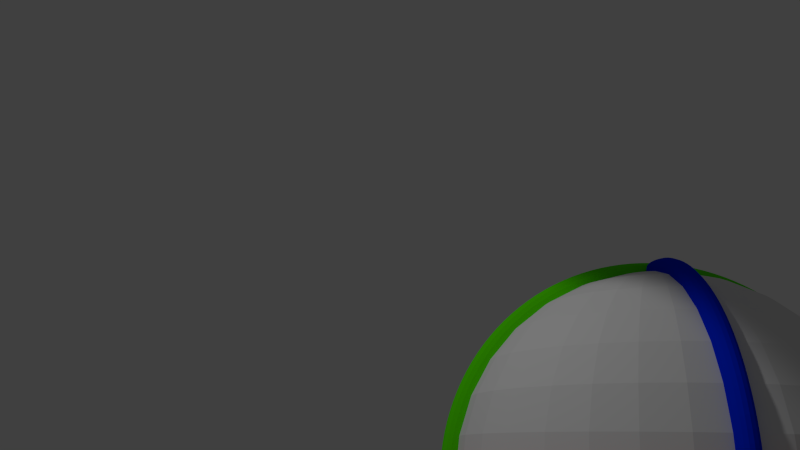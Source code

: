 # Source: Esfera_Movimiento.blend  (saved by Blender 2.69.0; exported with 4.5.12 LTS)
import bpy
from mathutils import Matrix  # noqa: F401  (used for matrix-valued properties, if any)

bpy.ops.wm.read_factory_settings(use_empty=True)
scene = bpy.context.scene
scene.name = 'Scene'

# ---- collections
col_collection_1 = bpy.data.collections.new('Collection 1'); scene.collection.children.link(col_collection_1)

# ---- materials (node trees are filled in below, after node groups)
mat_verde = bpy.data.materials.new('Verde')
mat_verde.alpha_threshold = 0.0
mat_verde.use_transparent_shadow = False
mat_verde.diffuse_color = (0.08952, 0.8, 0.0, 1.0)
mat_verde.roughness = 0.5
mat_verde.line_color = (0.0, 0.0, 0.0, 1.0)
mat_rojo = bpy.data.materials.new('Rojo')
mat_rojo.alpha_threshold = 0.0
mat_rojo.use_transparent_shadow = False
mat_rojo.diffuse_color = (0.8, 0.007207, 0.0, 1.0)
mat_rojo.roughness = 0.5
mat_rojo.line_color = (0.0, 0.0, 0.0, 1.0)
mat_azul = bpy.data.materials.new('Azul')
mat_azul.alpha_threshold = 0.0
mat_azul.use_transparent_shadow = False
mat_azul.diffuse_color = (0.0, 0.02269, 0.8, 1.0)
mat_azul.roughness = 0.5
mat_azul.line_color = (0.0, 0.0, 0.0, 1.0)
mat_cristal = bpy.data.materials.new('Cristal')
mat_cristal.alpha_threshold = 0.0
mat_cristal.use_transparent_shadow = False
mat_cristal.roughness = 0.5
mat_cristal.line_color = (0.0, 0.0, 0.0, 0.4247)

# ---- material node trees

# ---- world
world_world = bpy.data.worlds.new('World'); scene.world = world_world
world_world.color = (0.05088, 0.05088, 0.05088)
world_world.use_sun_shadow = False
world_world.sun_shadow_jitter_overblur = 0.0
world_world.cycles.sampling_method = 'MANUAL'
world_world.cycles.sample_map_resolution = 256

# ---- cameras
cam_camera_001 = bpy.data.cameras.new('Camera.001')
cam_camera_001.clip_end = 100.0
cam_camera_001.lens = 35.0
cam_camera_001.sensor_width = 32.0
cam_camera_001.sensor_height = 18.0
cam_camera_001.dof.focus_distance = 0.0
cam_camera_001.dof.aperture_fstop = 128.0

# ---- lights
light_spot = bpy.data.lights.new('Spot', 'SPOT')
light_spot.transmission_factor = 0.0
light_spot.energy = 100.0
light_spot.shadow_buffer_clip_start = 0.5
light_spot.shadow_soft_size = 0.1
light_spot.shadow_maximum_resolution = 0.006
light_spot.use_absolute_resolution = True
light_spot.cycles.use_multiple_importance_sampling = False

# ---- meshes
me_circle_009 = bpy.data.meshes.new('Circle.009')
me_circle_009.from_pydata([(1.392e-07, 1.0, -0.04615), (-0.1951, 0.9808, -0.04615), (-0.3827, 0.9239, -0.04615), (-0.5556, 0.8315, -0.04615), (-0.7071, 0.7071, -0.04615), (-0.8315, 0.5556, -0.04615), (-0.9239, 0.3827, -0.04615), (-0.9808, 0.1951, -0.04615), (-1.0, -2.169e-07, -0.04615), (-0.9808, -0.1951, -0.04615), (-0.9239, -0.3827, -0.04615), (-0.8315, -0.5556, -0.04615), (-0.7071, -0.7071, -0.04615), (-0.5556, -0.8315, -0.04615), (-0.3827, -0.9239, -0.04615), (-0.1951, -0.9808, -0.04615), (4.651e-07, -1.0, -0.04615), (0.1951, -0.9808, -0.04615), (0.3827, -0.9239, -0.04615), (0.5556, -0.8315, -0.04615), (0.7071, -0.7071, -0.04615), (0.8315, -0.5556, -0.04615), (0.9239, -0.3827, -0.04615), (0.9808, -0.1951, -0.04615), (1.0, 6.732e-07, -0.04615), (0.9808, 0.1951, -0.04615), (0.9239, 0.3827, -0.04615), (0.8315, 0.5556, -0.04615), (0.7071, 0.7071, -0.04615), (0.5556, 0.8315, -0.04615), (0.3827, 0.9239, -0.04615), (0.1951, 0.9808, -0.04615), (1.226e-07, 0.8601, -0.04615), (-0.1678, 0.8435, -0.04615), (-0.3291, 0.7946, -0.04615), (-0.4778, 0.7151, -0.04615), (-0.6082, 0.6082, -0.04615), (-0.7151, 0.4778, -0.04615), (-0.7946, 0.3291, -0.04615), (-0.8435, 0.1678, -0.04615), (-0.8601, -1.876e-07, -0.04615), (-0.8435, -0.1678, -0.04615), (-0.7946, -0.3291, -0.04615), (-0.7151, -0.4778, -0.04615), (-0.6082, -0.6082, -0.04615), (-0.4778, -0.7151, -0.04615), (-0.3291, -0.7946, -0.04615), (-0.1678, -0.8435, -0.04615), (4.029e-07, -0.8601, -0.04615), (0.1678, -0.8435, -0.04615), (0.3291, -0.7946, -0.04615), (0.4778, -0.7151, -0.04615), (0.6082, -0.6082, -0.04615), (0.7151, -0.4778, -0.04615), (0.7946, -0.3291, -0.04615), (0.8435, -0.1678, -0.04615), (0.8601, 5.779e-07, -0.04615), (0.8435, 0.1678, -0.04615), (0.7946, 0.3291, -0.04615), (0.7151, 0.4778, -0.04615), (0.6082, 0.6082, -0.04615), (0.4778, 0.7151, -0.04615), (0.3291, 0.7946, -0.04615), (0.1678, 0.8435, -0.04615), (1.392e-07, 1.0, 0.04615), (-0.1951, 0.9808, 0.04615), (-0.3827, 0.9239, 0.04615), (-0.5556, 0.8315, 0.04615), (-0.7071, 0.7071, 0.04615), (-0.8315, 0.5556, 0.04615), (-0.9239, 0.3827, 0.04615), (-0.9808, 0.1951, 0.04615), (-1.0, -2.169e-07, 0.04615), (-0.9808, -0.1951, 0.04615), (-0.9239, -0.3827, 0.04615), (-0.8315, -0.5556, 0.04615), (-0.7071, -0.7071, 0.04615), (-0.5556, -0.8315, 0.04615), (-0.3827, -0.9239, 0.04615), (-0.1951, -0.9808, 0.04615), (4.651e-07, -1.0, 0.04615), (0.1951, -0.9808, 0.04615), (0.3827, -0.9239, 0.04615), (0.5556, -0.8315, 0.04615), (0.7071, -0.7071, 0.04615), (0.8315, -0.5556, 0.04615), (0.9239, -0.3827, 0.04615), (0.9808, -0.1951, 0.04615), (1.0, 6.732e-07, 0.04615), (0.9808, 0.1951, 0.04615), (0.9239, 0.3827, 0.04615), (0.8315, 0.5556, 0.04615), (0.7071, 0.7071, 0.04615), (0.5556, 0.8315, 0.04615), (0.3827, 0.9239, 0.04615), (0.1951, 0.9808, 0.04615), (1.226e-07, 0.8601, 0.04615), (-0.1678, 0.8435, 0.04615), (-0.3291, 0.7946, 0.04615), (-0.4778, 0.7151, 0.04615), (-0.6082, 0.6082, 0.04615), (-0.7151, 0.4778, 0.04615), (-0.7946, 0.3291, 0.04615), (-0.8435, 0.1678, 0.04615), (-0.8601, -1.876e-07, 0.04615), (-0.8435, -0.1678, 0.04615), (-0.7946, -0.3291, 0.04615), (-0.7151, -0.4778, 0.04615), (-0.6082, -0.6082, 0.04615), (-0.4778, -0.7151, 0.04615), (-0.3291, -0.7946, 0.04615), (-0.1678, -0.8435, 0.04615), (4.029e-07, -0.8601, 0.04615), (0.1678, -0.8435, 0.04615), (0.3291, -0.7946, 0.04615), (0.4778, -0.7151, 0.04615), (0.6082, -0.6082, 0.04615), (0.7151, -0.4778, 0.04615), (0.7946, -0.3291, 0.04615), (0.8435, -0.1678, 0.04615), (0.8601, 5.779e-07, 0.04615), (0.8435, 0.1678, 0.04615), (0.7946, 0.3291, 0.04615), (0.7151, 0.4778, 0.04615), (0.6082, 0.6082, 0.04615), (0.4778, 0.7151, 0.04615), (0.3291, 0.7946, 0.04615), (0.1678, 0.8435, 0.04615)], [], [(28, 60, 59, 27), (17, 49, 48, 16), (6, 38, 37, 5), (26, 58, 57, 25), (4, 36, 35, 3), (15, 47, 46, 14), (24, 56, 55, 23), (2, 34, 33, 1), (13, 45, 44, 12), (22, 54, 53, 21), (11, 43, 42, 10), (31, 63, 62, 30), (20, 52, 51, 19), (9, 41, 40, 8), (29, 61, 60, 28), (18, 50, 49, 17), (7, 39, 38, 6), (27, 59, 58, 26), (5, 37, 36, 4), (16, 48, 47, 15), (25, 57, 56, 24), (3, 35, 34, 2), (14, 46, 45, 13), (23, 55, 54, 22), (1, 33, 32, 0), (12, 44, 43, 11), (0, 32, 63, 31), (21, 53, 52, 20), (10, 42, 41, 9), (30, 62, 61, 29), (19, 51, 50, 18), (8, 40, 39, 7), (92, 91, 123, 124), (81, 80, 112, 113), (70, 69, 101, 102), (90, 89, 121, 122), (68, 67, 99, 100), (79, 78, 110, 111), (88, 87, 119, 120), (66, 65, 97, 98), (77, 76, 108, 109), (86, 85, 117, 118), (75, 74, 106, 107), (95, 94, 126, 127), (84, 83, 115, 116), (73, 72, 104, 105), (93, 92, 124, 125), (82, 81, 113, 114), (71, 70, 102, 103), (91, 90, 122, 123), (69, 68, 100, 101), (80, 79, 111, 112), (89, 88, 120, 121), (67, 66, 98, 99), (78, 77, 109, 110), (87, 86, 118, 119), (65, 64, 96, 97), (76, 75, 107, 108), (64, 95, 127, 96), (85, 84, 116, 117), (74, 73, 105, 106), (94, 93, 125, 126), (83, 82, 114, 115), (72, 71, 103, 104), (14, 13, 77, 78), (50, 51, 115, 114), (29, 28, 92, 93), (7, 6, 70, 71), (43, 44, 108, 107), (58, 59, 123, 122), (22, 21, 85, 86), (36, 37, 101, 100), (15, 14, 78, 79), (51, 52, 116, 115), (30, 29, 93, 94), (44, 45, 109, 108), (8, 7, 71, 72), (59, 60, 124, 123), (23, 22, 86, 87), (37, 38, 102, 101), (1, 0, 64, 65), (52, 53, 117, 116), (16, 15, 79, 80), (31, 30, 94, 95), (9, 8, 72, 73), (45, 46, 110, 109), (60, 61, 125, 124), (24, 23, 87, 88), (2, 1, 65, 66), (38, 39, 103, 102), (53, 54, 118, 117), (17, 16, 80, 81), (0, 31, 95, 64), (10, 9, 73, 74), (46, 47, 111, 110), (61, 62, 126, 125), (25, 24, 88, 89), (3, 2, 66, 67), (39, 40, 104, 103), (54, 55, 119, 118), (18, 17, 81, 82), (32, 33, 97, 96), (11, 10, 74, 75), (47, 48, 112, 111), (62, 63, 127, 126), (26, 25, 89, 90), (4, 3, 67, 68), (40, 41, 105, 104), (55, 56, 120, 119), (19, 18, 82, 83), (33, 34, 98, 97), (12, 11, 75, 76), (48, 49, 113, 112), (63, 32, 96, 127), (27, 26, 90, 91), (5, 4, 68, 69), (41, 42, 106, 105), (56, 57, 121, 120), (20, 19, 83, 84), (34, 35, 99, 98), (13, 12, 76, 77), (49, 50, 114, 113), (28, 27, 91, 92), (6, 5, 69, 70), (42, 43, 107, 106), (57, 58, 122, 121), (21, 20, 84, 85), (35, 36, 100, 99)])
me_circle_009.materials.append(mat_verde)
me_circle_009.use_remesh_preserve_volume = False
me_circle_009.use_remesh_preserve_attributes = False
me_circle_009.use_mirror_vertex_groups = False
me_circle_009.update()
me_circle_008 = bpy.data.meshes.new('Circle.008')
me_circle_008.from_pydata([(1.392e-07, 1.0, -0.04615), (-0.1951, 0.9808, -0.04615), (-0.3827, 0.9239, -0.04615), (-0.5556, 0.8315, -0.04615), (-0.7071, 0.7071, -0.04615), (-0.8315, 0.5556, -0.04615), (-0.9239, 0.3827, -0.04615), (-0.9808, 0.1951, -0.04615), (-1.0, -2.169e-07, -0.04615), (-0.9808, -0.1951, -0.04615), (-0.9239, -0.3827, -0.04615), (-0.8315, -0.5556, -0.04615), (-0.7071, -0.7071, -0.04615), (-0.5556, -0.8315, -0.04615), (-0.3827, -0.9239, -0.04615), (-0.1951, -0.9808, -0.04615), (4.651e-07, -1.0, -0.04615), (0.1951, -0.9808, -0.04615), (0.3827, -0.9239, -0.04615), (0.5556, -0.8315, -0.04615), (0.7071, -0.7071, -0.04615), (0.8315, -0.5556, -0.04615), (0.9239, -0.3827, -0.04615), (0.9808, -0.1951, -0.04615), (1.0, 6.732e-07, -0.04615), (0.9808, 0.1951, -0.04615), (0.9239, 0.3827, -0.04615), (0.8315, 0.5556, -0.04615), (0.7071, 0.7071, -0.04615), (0.5556, 0.8315, -0.04615), (0.3827, 0.9239, -0.04615), (0.1951, 0.9808, -0.04615), (1.226e-07, 0.8601, -0.04615), (-0.1678, 0.8435, -0.04615), (-0.3291, 0.7946, -0.04615), (-0.4778, 0.7151, -0.04615), (-0.6082, 0.6082, -0.04615), (-0.7151, 0.4778, -0.04615), (-0.7946, 0.3291, -0.04615), (-0.8435, 0.1678, -0.04615), (-0.8601, -1.876e-07, -0.04615), (-0.8435, -0.1678, -0.04615), (-0.7946, -0.3291, -0.04615), (-0.7151, -0.4778, -0.04615), (-0.6082, -0.6082, -0.04615), (-0.4778, -0.7151, -0.04615), (-0.3291, -0.7946, -0.04615), (-0.1678, -0.8435, -0.04615), (4.029e-07, -0.8601, -0.04615), (0.1678, -0.8435, -0.04615), (0.3291, -0.7946, -0.04615), (0.4778, -0.7151, -0.04615), (0.6082, -0.6082, -0.04615), (0.7151, -0.4778, -0.04615), (0.7946, -0.3291, -0.04615), (0.8435, -0.1678, -0.04615), (0.8601, 5.779e-07, -0.04615), (0.8435, 0.1678, -0.04615), (0.7946, 0.3291, -0.04615), (0.7151, 0.4778, -0.04615), (0.6082, 0.6082, -0.04615), (0.4778, 0.7151, -0.04615), (0.3291, 0.7946, -0.04615), (0.1678, 0.8435, -0.04615), (1.392e-07, 1.0, 0.04615), (-0.1951, 0.9808, 0.04615), (-0.3827, 0.9239, 0.04615), (-0.5556, 0.8315, 0.04615), (-0.7071, 0.7071, 0.04615), (-0.8315, 0.5556, 0.04615), (-0.9239, 0.3827, 0.04615), (-0.9808, 0.1951, 0.04615), (-1.0, -2.169e-07, 0.04615), (-0.9808, -0.1951, 0.04615), (-0.9239, -0.3827, 0.04615), (-0.8315, -0.5556, 0.04615), (-0.7071, -0.7071, 0.04615), (-0.5556, -0.8315, 0.04615), (-0.3827, -0.9239, 0.04615), (-0.1951, -0.9808, 0.04615), (4.651e-07, -1.0, 0.04615), (0.1951, -0.9808, 0.04615), (0.3827, -0.9239, 0.04615), (0.5556, -0.8315, 0.04615), (0.7071, -0.7071, 0.04615), (0.8315, -0.5556, 0.04615), (0.9239, -0.3827, 0.04615), (0.9808, -0.1951, 0.04615), (1.0, 6.732e-07, 0.04615), (0.9808, 0.1951, 0.04615), (0.9239, 0.3827, 0.04615), (0.8315, 0.5556, 0.04615), (0.7071, 0.7071, 0.04615), (0.5556, 0.8315, 0.04615), (0.3827, 0.9239, 0.04615), (0.1951, 0.9808, 0.04615), (1.226e-07, 0.8601, 0.04615), (-0.1678, 0.8435, 0.04615), (-0.3291, 0.7946, 0.04615), (-0.4778, 0.7151, 0.04615), (-0.6082, 0.6082, 0.04615), (-0.7151, 0.4778, 0.04615), (-0.7946, 0.3291, 0.04615), (-0.8435, 0.1678, 0.04615), (-0.8601, -1.876e-07, 0.04615), (-0.8435, -0.1678, 0.04615), (-0.7946, -0.3291, 0.04615), (-0.7151, -0.4778, 0.04615), (-0.6082, -0.6082, 0.04615), (-0.4778, -0.7151, 0.04615), (-0.3291, -0.7946, 0.04615), (-0.1678, -0.8435, 0.04615), (4.029e-07, -0.8601, 0.04615), (0.1678, -0.8435, 0.04615), (0.3291, -0.7946, 0.04615), (0.4778, -0.7151, 0.04615), (0.6082, -0.6082, 0.04615), (0.7151, -0.4778, 0.04615), (0.7946, -0.3291, 0.04615), (0.8435, -0.1678, 0.04615), (0.8601, 5.779e-07, 0.04615), (0.8435, 0.1678, 0.04615), (0.7946, 0.3291, 0.04615), (0.7151, 0.4778, 0.04615), (0.6082, 0.6082, 0.04615), (0.4778, 0.7151, 0.04615), (0.3291, 0.7946, 0.04615), (0.1678, 0.8435, 0.04615)], [], [(28, 60, 59, 27), (17, 49, 48, 16), (6, 38, 37, 5), (26, 58, 57, 25), (4, 36, 35, 3), (15, 47, 46, 14), (24, 56, 55, 23), (2, 34, 33, 1), (13, 45, 44, 12), (22, 54, 53, 21), (11, 43, 42, 10), (31, 63, 62, 30), (20, 52, 51, 19), (9, 41, 40, 8), (29, 61, 60, 28), (18, 50, 49, 17), (7, 39, 38, 6), (27, 59, 58, 26), (5, 37, 36, 4), (16, 48, 47, 15), (25, 57, 56, 24), (3, 35, 34, 2), (14, 46, 45, 13), (23, 55, 54, 22), (1, 33, 32, 0), (12, 44, 43, 11), (0, 32, 63, 31), (21, 53, 52, 20), (10, 42, 41, 9), (30, 62, 61, 29), (19, 51, 50, 18), (8, 40, 39, 7), (92, 91, 123, 124), (81, 80, 112, 113), (70, 69, 101, 102), (90, 89, 121, 122), (68, 67, 99, 100), (79, 78, 110, 111), (88, 87, 119, 120), (66, 65, 97, 98), (77, 76, 108, 109), (86, 85, 117, 118), (75, 74, 106, 107), (95, 94, 126, 127), (84, 83, 115, 116), (73, 72, 104, 105), (93, 92, 124, 125), (82, 81, 113, 114), (71, 70, 102, 103), (91, 90, 122, 123), (69, 68, 100, 101), (80, 79, 111, 112), (89, 88, 120, 121), (67, 66, 98, 99), (78, 77, 109, 110), (87, 86, 118, 119), (65, 64, 96, 97), (76, 75, 107, 108), (64, 95, 127, 96), (85, 84, 116, 117), (74, 73, 105, 106), (94, 93, 125, 126), (83, 82, 114, 115), (72, 71, 103, 104), (14, 13, 77, 78), (50, 51, 115, 114), (29, 28, 92, 93), (7, 6, 70, 71), (43, 44, 108, 107), (58, 59, 123, 122), (22, 21, 85, 86), (36, 37, 101, 100), (15, 14, 78, 79), (51, 52, 116, 115), (30, 29, 93, 94), (44, 45, 109, 108), (8, 7, 71, 72), (59, 60, 124, 123), (23, 22, 86, 87), (37, 38, 102, 101), (1, 0, 64, 65), (52, 53, 117, 116), (16, 15, 79, 80), (31, 30, 94, 95), (9, 8, 72, 73), (45, 46, 110, 109), (60, 61, 125, 124), (24, 23, 87, 88), (2, 1, 65, 66), (38, 39, 103, 102), (53, 54, 118, 117), (17, 16, 80, 81), (0, 31, 95, 64), (10, 9, 73, 74), (46, 47, 111, 110), (61, 62, 126, 125), (25, 24, 88, 89), (3, 2, 66, 67), (39, 40, 104, 103), (54, 55, 119, 118), (18, 17, 81, 82), (32, 33, 97, 96), (11, 10, 74, 75), (47, 48, 112, 111), (62, 63, 127, 126), (26, 25, 89, 90), (4, 3, 67, 68), (40, 41, 105, 104), (55, 56, 120, 119), (19, 18, 82, 83), (33, 34, 98, 97), (12, 11, 75, 76), (48, 49, 113, 112), (63, 32, 96, 127), (27, 26, 90, 91), (5, 4, 68, 69), (41, 42, 106, 105), (56, 57, 121, 120), (20, 19, 83, 84), (34, 35, 99, 98), (13, 12, 76, 77), (49, 50, 114, 113), (28, 27, 91, 92), (6, 5, 69, 70), (42, 43, 107, 106), (57, 58, 122, 121), (21, 20, 84, 85), (35, 36, 100, 99)])
me_circle_008.materials.append(mat_rojo)
me_circle_008.use_remesh_preserve_volume = False
me_circle_008.use_remesh_preserve_attributes = False
me_circle_008.use_mirror_vertex_groups = False
me_circle_008.update()
me_circle_007 = bpy.data.meshes.new('Circle.007')
me_circle_007.from_pydata([(1.392e-07, 1.0, -0.04615), (-0.1951, 0.9808, -0.04615), (-0.3827, 0.9239, -0.04615), (-0.5556, 0.8315, -0.04615), (-0.7071, 0.7071, -0.04615), (-0.8315, 0.5556, -0.04615), (-0.9239, 0.3827, -0.04615), (-0.9808, 0.1951, -0.04615), (-1.0, -2.169e-07, -0.04615), (-0.9808, -0.1951, -0.04615), (-0.9239, -0.3827, -0.04615), (-0.8315, -0.5556, -0.04615), (-0.7071, -0.7071, -0.04615), (-0.5556, -0.8315, -0.04615), (-0.3827, -0.9239, -0.04615), (-0.1951, -0.9808, -0.04615), (4.651e-07, -1.0, -0.04615), (0.1951, -0.9808, -0.04615), (0.3827, -0.9239, -0.04615), (0.5556, -0.8315, -0.04615), (0.7071, -0.7071, -0.04615), (0.8315, -0.5556, -0.04615), (0.9239, -0.3827, -0.04615), (0.9808, -0.1951, -0.04615), (1.0, 6.732e-07, -0.04615), (0.9808, 0.1951, -0.04615), (0.9239, 0.3827, -0.04615), (0.8315, 0.5556, -0.04615), (0.7071, 0.7071, -0.04615), (0.5556, 0.8315, -0.04615), (0.3827, 0.9239, -0.04615), (0.1951, 0.9808, -0.04615), (1.226e-07, 0.8601, -0.04615), (-0.1678, 0.8435, -0.04615), (-0.3291, 0.7946, -0.04615), (-0.4778, 0.7151, -0.04615), (-0.6082, 0.6082, -0.04615), (-0.7151, 0.4778, -0.04615), (-0.7946, 0.3291, -0.04615), (-0.8435, 0.1678, -0.04615), (-0.8601, -1.876e-07, -0.04615), (-0.8435, -0.1678, -0.04615), (-0.7946, -0.3291, -0.04615), (-0.7151, -0.4778, -0.04615), (-0.6082, -0.6082, -0.04615), (-0.4778, -0.7151, -0.04615), (-0.3291, -0.7946, -0.04615), (-0.1678, -0.8435, -0.04615), (4.029e-07, -0.8601, -0.04615), (0.1678, -0.8435, -0.04615), (0.3291, -0.7946, -0.04615), (0.4778, -0.7151, -0.04615), (0.6082, -0.6082, -0.04615), (0.7151, -0.4778, -0.04615), (0.7946, -0.3291, -0.04615), (0.8435, -0.1678, -0.04615), (0.8601, 5.779e-07, -0.04615), (0.8435, 0.1678, -0.04615), (0.7946, 0.3291, -0.04615), (0.7151, 0.4778, -0.04615), (0.6082, 0.6082, -0.04615), (0.4778, 0.7151, -0.04615), (0.3291, 0.7946, -0.04615), (0.1678, 0.8435, -0.04615), (1.392e-07, 1.0, 0.04615), (-0.1951, 0.9808, 0.04615), (-0.3827, 0.9239, 0.04615), (-0.5556, 0.8315, 0.04615), (-0.7071, 0.7071, 0.04615), (-0.8315, 0.5556, 0.04615), (-0.9239, 0.3827, 0.04615), (-0.9808, 0.1951, 0.04615), (-1.0, -2.169e-07, 0.04615), (-0.9808, -0.1951, 0.04615), (-0.9239, -0.3827, 0.04615), (-0.8315, -0.5556, 0.04615), (-0.7071, -0.7071, 0.04615), (-0.5556, -0.8315, 0.04615), (-0.3827, -0.9239, 0.04615), (-0.1951, -0.9808, 0.04615), (4.651e-07, -1.0, 0.04615), (0.1951, -0.9808, 0.04615), (0.3827, -0.9239, 0.04615), (0.5556, -0.8315, 0.04615), (0.7071, -0.7071, 0.04615), (0.8315, -0.5556, 0.04615), (0.9239, -0.3827, 0.04615), (0.9808, -0.1951, 0.04615), (1.0, 6.732e-07, 0.04615), (0.9808, 0.1951, 0.04615), (0.9239, 0.3827, 0.04615), (0.8315, 0.5556, 0.04615), (0.7071, 0.7071, 0.04615), (0.5556, 0.8315, 0.04615), (0.3827, 0.9239, 0.04615), (0.1951, 0.9808, 0.04615), (1.226e-07, 0.8601, 0.04615), (-0.1678, 0.8435, 0.04615), (-0.3291, 0.7946, 0.04615), (-0.4778, 0.7151, 0.04615), (-0.6082, 0.6082, 0.04615), (-0.7151, 0.4778, 0.04615), (-0.7946, 0.3291, 0.04615), (-0.8435, 0.1678, 0.04615), (-0.8601, -1.876e-07, 0.04615), (-0.8435, -0.1678, 0.04615), (-0.7946, -0.3291, 0.04615), (-0.7151, -0.4778, 0.04615), (-0.6082, -0.6082, 0.04615), (-0.4778, -0.7151, 0.04615), (-0.3291, -0.7946, 0.04615), (-0.1678, -0.8435, 0.04615), (4.029e-07, -0.8601, 0.04615), (0.1678, -0.8435, 0.04615), (0.3291, -0.7946, 0.04615), (0.4778, -0.7151, 0.04615), (0.6082, -0.6082, 0.04615), (0.7151, -0.4778, 0.04615), (0.7946, -0.3291, 0.04615), (0.8435, -0.1678, 0.04615), (0.8601, 5.779e-07, 0.04615), (0.8435, 0.1678, 0.04615), (0.7946, 0.3291, 0.04615), (0.7151, 0.4778, 0.04615), (0.6082, 0.6082, 0.04615), (0.4778, 0.7151, 0.04615), (0.3291, 0.7946, 0.04615), (0.1678, 0.8435, 0.04615)], [], [(28, 60, 59, 27), (17, 49, 48, 16), (6, 38, 37, 5), (26, 58, 57, 25), (4, 36, 35, 3), (15, 47, 46, 14), (24, 56, 55, 23), (2, 34, 33, 1), (13, 45, 44, 12), (22, 54, 53, 21), (11, 43, 42, 10), (31, 63, 62, 30), (20, 52, 51, 19), (9, 41, 40, 8), (29, 61, 60, 28), (18, 50, 49, 17), (7, 39, 38, 6), (27, 59, 58, 26), (5, 37, 36, 4), (16, 48, 47, 15), (25, 57, 56, 24), (3, 35, 34, 2), (14, 46, 45, 13), (23, 55, 54, 22), (1, 33, 32, 0), (12, 44, 43, 11), (0, 32, 63, 31), (21, 53, 52, 20), (10, 42, 41, 9), (30, 62, 61, 29), (19, 51, 50, 18), (8, 40, 39, 7), (92, 91, 123, 124), (81, 80, 112, 113), (70, 69, 101, 102), (90, 89, 121, 122), (68, 67, 99, 100), (79, 78, 110, 111), (88, 87, 119, 120), (66, 65, 97, 98), (77, 76, 108, 109), (86, 85, 117, 118), (75, 74, 106, 107), (95, 94, 126, 127), (84, 83, 115, 116), (73, 72, 104, 105), (93, 92, 124, 125), (82, 81, 113, 114), (71, 70, 102, 103), (91, 90, 122, 123), (69, 68, 100, 101), (80, 79, 111, 112), (89, 88, 120, 121), (67, 66, 98, 99), (78, 77, 109, 110), (87, 86, 118, 119), (65, 64, 96, 97), (76, 75, 107, 108), (64, 95, 127, 96), (85, 84, 116, 117), (74, 73, 105, 106), (94, 93, 125, 126), (83, 82, 114, 115), (72, 71, 103, 104), (14, 13, 77, 78), (50, 51, 115, 114), (29, 28, 92, 93), (7, 6, 70, 71), (43, 44, 108, 107), (58, 59, 123, 122), (22, 21, 85, 86), (36, 37, 101, 100), (15, 14, 78, 79), (51, 52, 116, 115), (30, 29, 93, 94), (44, 45, 109, 108), (8, 7, 71, 72), (59, 60, 124, 123), (23, 22, 86, 87), (37, 38, 102, 101), (1, 0, 64, 65), (52, 53, 117, 116), (16, 15, 79, 80), (31, 30, 94, 95), (9, 8, 72, 73), (45, 46, 110, 109), (60, 61, 125, 124), (24, 23, 87, 88), (2, 1, 65, 66), (38, 39, 103, 102), (53, 54, 118, 117), (17, 16, 80, 81), (0, 31, 95, 64), (10, 9, 73, 74), (46, 47, 111, 110), (61, 62, 126, 125), (25, 24, 88, 89), (3, 2, 66, 67), (39, 40, 104, 103), (54, 55, 119, 118), (18, 17, 81, 82), (32, 33, 97, 96), (11, 10, 74, 75), (47, 48, 112, 111), (62, 63, 127, 126), (26, 25, 89, 90), (4, 3, 67, 68), (40, 41, 105, 104), (55, 56, 120, 119), (19, 18, 82, 83), (33, 34, 98, 97), (12, 11, 75, 76), (48, 49, 113, 112), (63, 32, 96, 127), (27, 26, 90, 91), (5, 4, 68, 69), (41, 42, 106, 105), (56, 57, 121, 120), (20, 19, 83, 84), (34, 35, 99, 98), (13, 12, 76, 77), (49, 50, 114, 113), (28, 27, 91, 92), (6, 5, 69, 70), (42, 43, 107, 106), (57, 58, 122, 121), (21, 20, 84, 85), (35, 36, 100, 99)])
me_circle_007.materials.append(mat_azul)
me_circle_007.use_remesh_preserve_volume = False
me_circle_007.use_remesh_preserve_attributes = False
me_circle_007.use_mirror_vertex_groups = False
me_circle_007.update()
me_sphere_001 = bpy.data.meshes.new('Sphere.001')
me_sphere_001.from_pydata([(-0.1951, 0.0, 0.9808), (-0.3827, 0.0, 0.9239), (-0.5556, 0.0, 0.8315), (-0.7071, 0.0, 0.7071), (-0.8315, 0.0, 0.5556), (-0.9239, 0.0, 0.3827), (-0.9808, 0.0, 0.1951), (-1.0, 0.0, 7.55e-08), (-0.9808, 0.0, -0.1951), (-0.9239, 0.0, -0.3827), (-0.8315, 0.0, -0.5556), (-0.7071, 0.0, -0.7071), (-0.5556, 0.0, -0.8315), (-0.3827, 0.0, -0.9239), (-0.1951, 0.0, -0.9808), (-0.1913, 0.03806, 0.9808), (-0.3753, 0.07466, 0.9239), (-0.5449, 0.1084, 0.8315), (-0.6935, 0.1379, 0.7071), (-0.8155, 0.1622, 0.5556), (-0.9061, 0.1802, 0.3827), (-0.9619, 0.1913, 0.1951), (-0.9808, 0.1951, 7.55e-08), (-0.9619, 0.1913, -0.1951), (-0.9061, 0.1802, -0.3827), (-0.8155, 0.1622, -0.5556), (-0.6935, 0.1379, -0.7071), (-0.5449, 0.1084, -0.8315), (-0.3753, 0.07466, -0.9239), (-0.1913, 0.03806, -0.9808), (-0.1802, 0.07466, 0.9808), (-0.3536, 0.1464, 0.9239), (-0.5133, 0.2126, 0.8315), (-0.6533, 0.2706, 0.7071), (-0.7682, 0.3182, 0.5556), (-0.8536, 0.3536, 0.3827), (-0.9061, 0.3753, 0.1951), (-0.9239, 0.3827, 7.55e-08), (-0.9061, 0.3753, -0.1951), (-0.8536, 0.3536, -0.3827), (-0.7682, 0.3182, -0.5556), (-0.6533, 0.2706, -0.7071), (-0.5133, 0.2126, -0.8315), (-0.3536, 0.1464, -0.9239), (-0.1802, 0.07466, -0.9808), (-0.1622, 0.1084, 0.9808), (-0.3182, 0.2126, 0.9239), (-0.4619, 0.3087, 0.8315), (-0.5879, 0.3928, 0.7071), (-0.6913, 0.4619, 0.5556), (-0.7682, 0.5133, 0.3827), (-0.8155, 0.5449, 0.1951), (-0.8315, 0.5556, 7.55e-08), (-0.8155, 0.5449, -0.1951), (-0.7682, 0.5133, -0.3827), (-0.6913, 0.4619, -0.5556), (-0.5879, 0.3928, -0.7071), (-0.4619, 0.3087, -0.8315), (-0.3182, 0.2126, -0.9239), (-0.1622, 0.1084, -0.9808), (-0.1379, 0.1379, 0.9808), (-0.2706, 0.2706, 0.9239), (-0.3928, 0.3928, 0.8315), (-0.5, 0.5, 0.7071), (-0.5879, 0.5879, 0.5556), (-0.6533, 0.6533, 0.3827), (-0.6935, 0.6935, 0.1951), (-0.7071, 0.7071, 7.55e-08), (-0.6935, 0.6935, -0.1951), (-0.6533, 0.6533, -0.3827), (-0.5879, 0.5879, -0.5556), (-0.5, 0.5, -0.7071), (-0.3928, 0.3928, -0.8315), (-0.2706, 0.2706, -0.9239), (-0.1379, 0.1379, -0.9808), (-0.1084, 0.1622, 0.9808), (-0.2126, 0.3182, 0.9239), (-0.3087, 0.4619, 0.8315), (-0.3928, 0.5879, 0.7071), (-0.4619, 0.6913, 0.5556), (-0.5133, 0.7682, 0.3827), (-0.5449, 0.8155, 0.1951), (-0.5556, 0.8315, 7.55e-08), (-0.5449, 0.8155, -0.1951), (-0.5133, 0.7682, -0.3827), (-0.4619, 0.6913, -0.5556), (-0.3928, 0.5879, -0.7071), (-0.3087, 0.4619, -0.8315), (-0.2126, 0.3182, -0.9239), (-0.1084, 0.1622, -0.9808), (-0.07466, 0.1802, 0.9808), (-0.1464, 0.3536, 0.9239), (-0.2126, 0.5133, 0.8315), (-0.2706, 0.6533, 0.7071), (-0.3182, 0.7682, 0.5556), (-0.3536, 0.8536, 0.3827), (-0.3753, 0.9061, 0.1951), (-0.3827, 0.9239, 7.55e-08), (-0.3753, 0.9061, -0.1951), (-0.3536, 0.8536, -0.3827), (-0.3182, 0.7682, -0.5556), (-0.2706, 0.6533, -0.7071), (-0.2126, 0.5133, -0.8315), (-0.1464, 0.3536, -0.9239), (-0.07466, 0.1802, -0.9808), (-0.03806, 0.1913, 0.9808), (-0.07466, 0.3753, 0.9239), (-0.1084, 0.5449, 0.8315), (-0.1379, 0.6935, 0.7071), (-0.1622, 0.8155, 0.5556), (-0.1802, 0.9061, 0.3827), (-0.1913, 0.9619, 0.1951), (-0.1951, 0.9808, 7.55e-08), (-0.1913, 0.9619, -0.1951), (-0.1802, 0.9061, -0.3827), (-0.1622, 0.8155, -0.5556), (-0.1379, 0.6935, -0.7071), (-0.1084, 0.5449, -0.8315), (-0.07466, 0.3753, -0.9239), (-0.03806, 0.1913, -0.9808), (3.266e-07, 0.1951, 0.9808), (3.192e-07, 0.3827, 0.9239), (3.117e-07, 0.5556, 0.8315), (3.192e-07, 0.7071, 0.7071), (3.341e-07, 0.8315, 0.5556), (2.745e-07, 0.9239, 0.3827), (3.937e-07, 0.9808, 0.1951), (3.788e-07, 1.0, 7.55e-08), (3.937e-07, 0.9808, -0.1951), (2.298e-07, 0.9239, -0.3827), (3.341e-07, 0.8315, -0.5556), (3.192e-07, 0.7071, -0.7071), (3.415e-07, 0.5556, -0.8315), (3.043e-07, 0.3827, -0.9239), (3.08e-07, 0.1951, -0.9808), (0.03806, 0.1913, 0.9808), (0.07466, 0.3753, 0.9239), (0.1084, 0.5449, 0.8315), (0.138, 0.6935, 0.7071), (0.1622, 0.8155, 0.5556), (0.1802, 0.9061, 0.3827), (0.1913, 0.9619, 0.1951), (0.1951, 0.9808, 7.55e-08), (0.1913, 0.9619, -0.1951), (0.1802, 0.9061, -0.3827), (0.1622, 0.8155, -0.5556), (0.138, 0.6935, -0.7071), (0.1084, 0.5449, -0.8315), (0.07466, 0.3753, -0.9239), (0.03806, 0.1913, -0.9808), (0.07466, 0.1802, 0.9808), (0.1464, 0.3536, 0.9239), (0.2126, 0.5133, 0.8315), (0.2706, 0.6533, 0.7071), (0.3182, 0.7682, 0.5556), (0.3536, 0.8536, 0.3827), (0.3753, 0.9061, 0.1951), (0.3827, 0.9239, 7.55e-08), (0.3753, 0.9061, -0.1951), (0.3536, 0.8536, -0.3827), (0.3182, 0.7682, -0.5556), (0.2706, 0.6533, -0.7071), (0.2126, 0.5133, -0.8315), (0.1464, 0.3536, -0.9239), (0.07466, 0.1802, -0.9808), (0.1084, 0.1622, 0.9808), (0.2126, 0.3182, 0.9239), (0.3087, 0.4619, 0.8315), (0.3928, 0.5879, 0.7071), (0.4619, 0.6913, 0.5556), (0.5133, 0.7682, 0.3827), (0.5449, 0.8155, 0.1951), (0.5556, 0.8315, 7.55e-08), (0.5449, 0.8155, -0.1951), (0.5133, 0.7682, -0.3827), (0.4619, 0.6913, -0.5556), (0.3928, 0.5879, -0.7071), (0.3087, 0.4619, -0.8315), (0.2126, 0.3182, -0.9239), (0.1084, 0.1622, -0.9808), (0.138, 0.1379, 0.9808), (0.2706, 0.2706, 0.9239), (0.3928, 0.3928, 0.8315), (0.5, 0.5, 0.7071), (0.5879, 0.5879, 0.5556), (0.6533, 0.6533, 0.3827), (0.6935, 0.6935, 0.1951), (0.7071, 0.7071, 7.55e-08), (0.6935, 0.6935, -0.1951), (0.6533, 0.6533, -0.3827), (0.5879, 0.5879, -0.5556), (0.5, 0.5, -0.7071), (0.3928, 0.3928, -0.8315), (0.2706, 0.2706, -0.9239), (0.138, 0.1379, -0.9808), (0.1622, 0.1084, 0.9808), (0.3182, 0.2126, 0.9239), (0.4619, 0.3087, 0.8315), (0.5879, 0.3928, 0.7071), (0.6913, 0.4619, 0.5556), (0.7682, 0.5133, 0.3827), (0.8155, 0.5449, 0.1951), (0.8315, 0.5556, 7.55e-08), (0.8155, 0.5449, -0.1951), (0.7682, 0.5133, -0.3827), (0.6913, 0.4619, -0.5556), (0.5879, 0.3928, -0.7071), (0.4619, 0.3087, -0.8315), (0.3182, 0.2126, -0.9239), (0.1622, 0.1084, -0.9808), (0.1802, 0.07466, 0.9808), (0.3536, 0.1464, 0.9239), (0.5133, 0.2126, 0.8315), (0.6533, 0.2706, 0.7071), (0.7682, 0.3182, 0.5556), (0.8536, 0.3536, 0.3827), (0.9061, 0.3753, 0.1951), (0.9239, 0.3827, 7.55e-08), (0.9061, 0.3753, -0.1951), (0.8536, 0.3536, -0.3827), (0.7682, 0.3182, -0.5556), (0.6533, 0.2706, -0.7071), (0.5133, 0.2126, -0.8315), (0.3536, 0.1464, -0.9239), (0.1802, 0.07466, -0.9808), (0.1913, 0.03806, 0.9808), (0.3753, 0.07466, 0.9239), (0.5449, 0.1084, 0.8315), (0.6935, 0.1379, 0.7071), (0.8155, 0.1622, 0.5556), (0.9061, 0.1802, 0.3827), (0.9619, 0.1913, 0.1951), (0.9808, 0.1951, 7.55e-08), (0.9619, 0.1913, -0.1951), (0.9061, 0.1802, -0.3827), (0.8155, 0.1622, -0.5556), (0.6935, 0.1379, -0.7071), (0.5449, 0.1084, -0.8315), (0.3753, 0.07466, -0.9239), (0.1913, 0.03806, -0.9808), (0.1951, -7.212e-09, 0.9808), (0.3827, 4.122e-08, 0.9239), (0.5556, 2.632e-08, 0.8315), (0.7071, -2.584e-08, 0.7071), (0.8315, -8.544e-08, 0.5556), (0.9239, 6.357e-08, 0.3827), (0.9808, -8.544e-08, 0.1951), (1.0, -1.003e-07, 7.55e-08), (0.9808, -8.544e-08, -0.1951), (0.9239, 6.357e-08, -0.3827), (0.8315, -8.544e-08, -0.5556), (0.7071, -2.584e-08, -0.7071), (0.5556, -1.094e-08, -0.8315), (0.3827, 3.964e-09, -0.9239), (0.1951, 3.964e-09, -0.9808), (0.1913, -0.03806, 0.9808), (0.3753, -0.07466, 0.9239), (0.5449, -0.1084, 0.8315), (0.6935, -0.1379, 0.7071), (0.8155, -0.1622, 0.5556), (0.9061, -0.1802, 0.3827), (0.9619, -0.1913, 0.1951), (0.9808, -0.1951, 7.55e-08), (0.9619, -0.1913, -0.1951), (0.9061, -0.1802, -0.3827), (0.8155, -0.1622, -0.5556), (0.6935, -0.1379, -0.7071), (0.5449, -0.1084, -0.8315), (0.3753, -0.07466, -0.9239), (0.1913, -0.03806, -0.9808), (0.1802, -0.07466, 0.9808), (0.3536, -0.1464, 0.9239), (0.5133, -0.2126, 0.8315), (0.6533, -0.2706, 0.7071), (0.7682, -0.3182, 0.5556), (0.8536, -0.3536, 0.3827), (0.9061, -0.3753, 0.1951), (0.9239, -0.3827, 7.55e-08), (0.9061, -0.3753, -0.1951), (0.8536, -0.3536, -0.3827), (0.7682, -0.3182, -0.5556), (0.6533, -0.2706, -0.7071), (0.5133, -0.2126, -0.8315), (0.3536, -0.1464, -0.9239), (0.1802, -0.07466, -0.9808), (0.1622, -0.1084, 0.9808), (0.3182, -0.2126, 0.9239), (0.4619, -0.3087, 0.8315), (0.5879, -0.3928, 0.7071), (0.6913, -0.4619, 0.5556), (0.7682, -0.5133, 0.3827), (0.8155, -0.5449, 0.1951), (0.8315, -0.5556, 7.55e-08), (0.8155, -0.5449, -0.1951), (0.7682, -0.5133, -0.3827), (0.6913, -0.4619, -0.5556), (0.5879, -0.3928, -0.7071), (0.4619, -0.3087, -0.8315), (0.3182, -0.2126, -0.9239), (0.1622, -0.1084, -0.9808), (0.138, -0.1379, 0.9808), (0.2706, -0.2706, 0.9239), (0.3928, -0.3928, 0.8315), (0.5, -0.5, 0.7071), (0.5879, -0.5879, 0.5556), (0.6533, -0.6533, 0.3827), (0.6935, -0.6935, 0.1951), (0.7071, -0.7071, 7.55e-08), (0.6935, -0.6935, -0.1951), (0.6533, -0.6533, -0.3827), (0.5879, -0.5879, -0.5556), (0.5, -0.5, -0.7071), (0.3928, -0.3928, -0.8315), (0.2706, -0.2706, -0.9239), (0.1379, -0.1379, -0.9808), (0.1084, -0.1622, 0.9808), (0.2126, -0.3182, 0.9239), (0.3087, -0.4619, 0.8315), (0.3928, -0.5879, 0.7071), (0.4619, -0.6913, 0.5556), (0.5133, -0.7682, 0.3827), (0.5449, -0.8155, 0.1951), (0.5556, -0.8315, 7.55e-08), (0.5449, -0.8155, -0.1951), (0.5133, -0.7682, -0.3827), (0.4619, -0.6913, -0.5556), (0.3928, -0.5879, -0.7071), (0.3087, -0.4619, -0.8315), (0.2126, -0.3182, -0.9239), (0.1084, -0.1622, -0.9808), (3.258e-07, 0.0, -1.0), (0.07466, -0.1802, 0.9808), (0.1464, -0.3536, 0.9239), (0.2126, -0.5133, 0.8315), (0.2706, -0.6533, 0.7071), (0.3182, -0.7682, 0.5556), (0.3536, -0.8536, 0.3827), (0.3753, -0.9061, 0.1951), (0.3827, -0.9239, 7.55e-08), (0.3753, -0.9061, -0.1951), (0.3536, -0.8536, -0.3827), (0.3182, -0.7682, -0.5556), (0.2706, -0.6533, -0.7071), (0.2126, -0.5133, -0.8315), (0.1464, -0.3536, -0.9239), (0.07466, -0.1802, -0.9808), (0.03806, -0.1913, 0.9808), (0.07466, -0.3753, 0.9239), (0.1084, -0.5449, 0.8315), (0.1379, -0.6935, 0.7071), (0.1622, -0.8155, 0.5556), (0.1802, -0.9061, 0.3827), (0.1913, -0.9619, 0.1951), (0.1951, -0.9808, 7.55e-08), (0.1913, -0.9619, -0.1951), (0.1802, -0.9061, -0.3827), (0.1622, -0.8155, -0.5556), (0.1379, -0.6935, -0.7071), (0.1084, -0.5449, -0.8315), (0.07466, -0.3753, -0.9239), (0.03806, -0.1913, -0.9808), (3.117e-07, -0.1951, 0.9808), (2.819e-07, -0.3827, 0.9239), (2.819e-07, -0.5556, 0.8315), (1.851e-07, -0.7071, 0.7071), (1.404e-07, -0.8315, 0.5556), (3.192e-07, -0.9239, 0.3827), (9.567e-08, -0.9808, 0.1951), (1.404e-07, -1.0, 7.55e-08), (9.567e-08, -0.9808, -0.1951), (3.192e-07, -0.9239, -0.3827), (1.404e-07, -0.8315, -0.5556), (1.851e-07, -0.7071, -0.7071), (2.596e-07, -0.5556, -0.8315), (2.521e-07, -0.3827, -0.9239), (3.155e-07, -0.1951, -0.9808), (-0.03806, -0.1913, 0.9808), (-0.07466, -0.3753, 0.9239), (-0.1084, -0.5449, 0.8315), (-0.1379, -0.6935, 0.7071), (-0.1622, -0.8155, 0.5556), (-0.1802, -0.9061, 0.3827), (-0.1913, -0.9619, 0.1951), (-0.1951, -0.9808, 7.55e-08), (-0.1913, -0.9619, -0.1951), (-0.1802, -0.9061, -0.3827), (-0.1622, -0.8155, -0.5556), (-0.1379, -0.6935, -0.7071), (-0.1084, -0.5449, -0.8315), (-0.07466, -0.3753, -0.9239), (-0.03806, -0.1913, -0.9808), (-0.07466, -0.1802, 0.9808), (-0.1464, -0.3536, 0.9239), (-0.2126, -0.5133, 0.8315), (-0.2706, -0.6533, 0.7071), (-0.3182, -0.7682, 0.5556), (-0.3536, -0.8536, 0.3827), (-0.3753, -0.9061, 0.1951), (-0.3827, -0.9239, 7.55e-08), (-0.3753, -0.9061, -0.1951), (-0.3536, -0.8536, -0.3827), (-0.3182, -0.7682, -0.5556), (-0.2706, -0.6533, -0.7071), (-0.2126, -0.5133, -0.8315), (-0.1464, -0.3536, -0.9239), (-0.07466, -0.1802, -0.9808), (-0.1084, -0.1622, 0.9808), (-0.2126, -0.3182, 0.9239), (-0.3087, -0.4619, 0.8315), (-0.3928, -0.5879, 0.7071), (-0.4619, -0.6913, 0.5556), (-0.5133, -0.7682, 0.3827), (-0.5449, -0.8155, 0.1951), (-0.5556, -0.8315, 7.55e-08), (-0.5449, -0.8155, -0.1951), (-0.5133, -0.7682, -0.3827), (-0.4619, -0.6913, -0.5556), (-0.3928, -0.5879, -0.7071), (-0.3087, -0.4619, -0.8315), (-0.2126, -0.3182, -0.9239), (-0.1084, -0.1622, -0.9808), (-0.1379, -0.1379, 0.9808), (-0.2706, -0.2706, 0.9239), (-0.3928, -0.3928, 0.8315), (-0.5, -0.5, 0.7071), (-0.5879, -0.5879, 0.5556), (-0.6533, -0.6533, 0.3827), (-0.6935, -0.6935, 0.1951), (-0.7071, -0.7071, 7.55e-08), (-0.6935, -0.6935, -0.1951), (-0.6533, -0.6533, -0.3827), (-0.5879, -0.5879, -0.5556), (-0.5, -0.5, -0.7071), (-0.3928, -0.3928, -0.8315), (-0.2706, -0.2706, -0.9239), (-0.1379, -0.1379, -0.9808), (-0.1622, -0.1084, 0.9808), (-0.3182, -0.2126, 0.9239), (-0.4619, -0.3087, 0.8315), (-0.5879, -0.3928, 0.7071), (-0.6913, -0.4619, 0.5556), (-0.7682, -0.5133, 0.3827), (-0.8155, -0.5449, 0.1951), (-0.8315, -0.5556, 7.55e-08), (-0.8155, -0.5449, -0.1951), (-0.7682, -0.5133, -0.3827), (-0.6913, -0.4619, -0.5556), (-0.5879, -0.3928, -0.7071), (-0.4619, -0.3087, -0.8315), (-0.3182, -0.2126, -0.9239), (-0.1622, -0.1084, -0.9808), (2.48e-08, -1.247e-07, 1.0), (-0.1802, -0.07466, 0.9808), (-0.3536, -0.1464, 0.9239), (-0.5133, -0.2126, 0.8315), (-0.6533, -0.2706, 0.7071), (-0.7682, -0.3182, 0.5556), (-0.8536, -0.3536, 0.3827), (-0.9061, -0.3753, 0.1951), (-0.9239, -0.3827, 7.55e-08), (-0.9061, -0.3753, -0.1951), (-0.8536, -0.3536, -0.3827), (-0.7682, -0.3182, -0.5556), (-0.6533, -0.2706, -0.7071), (-0.5133, -0.2126, -0.8315), (-0.3536, -0.1464, -0.9239), (-0.1802, -0.07466, -0.9808), (-0.1913, -0.03806, 0.9808), (-0.3753, -0.07466, 0.9239), (-0.5449, -0.1084, 0.8315), (-0.6935, -0.1379, 0.7071), (-0.8155, -0.1622, 0.5556), (-0.9061, -0.1802, 0.3827), (-0.9619, -0.1913, 0.1951), (-0.9808, -0.1951, 7.55e-08), (-0.9619, -0.1913, -0.1951), (-0.9061, -0.1802, -0.3827), (-0.8155, -0.1622, -0.5556), (-0.6935, -0.1379, -0.7071), (-0.5449, -0.1084, -0.8315), (-0.3753, -0.07466, -0.9239), (-0.1913, -0.03806, -0.9808)], [], [(4, 3, 18, 19), (2, 1, 16, 17), (13, 12, 27, 28), (11, 10, 25, 26), (9, 8, 23, 24), (7, 6, 21, 22), (5, 4, 19, 20), (3, 2, 17, 18), (14, 13, 28, 29), (1, 0, 15, 16), (12, 11, 26, 27), (10, 9, 24, 25), (8, 7, 22, 23), (6, 5, 20, 21), (25, 24, 39, 40), (23, 22, 37, 38), (21, 20, 35, 36), (19, 18, 33, 34), (17, 16, 31, 32), (28, 27, 42, 43), (26, 25, 40, 41), (24, 23, 38, 39), (22, 21, 36, 37), (20, 19, 34, 35), (18, 17, 32, 33), (29, 28, 43, 44), (16, 15, 30, 31), (27, 26, 41, 42), (40, 39, 54, 55), (38, 37, 52, 53), (36, 35, 50, 51), (34, 33, 48, 49), (32, 31, 46, 47), (43, 42, 57, 58), (41, 40, 55, 56), (39, 38, 53, 54), (37, 36, 51, 52), (35, 34, 49, 50), (33, 32, 47, 48), (44, 43, 58, 59), (31, 30, 45, 46), (42, 41, 56, 57), (55, 54, 69, 70), (53, 52, 67, 68), (51, 50, 65, 66), (49, 48, 63, 64), (47, 46, 61, 62), (58, 57, 72, 73), (56, 55, 70, 71), (54, 53, 68, 69), (52, 51, 66, 67), (50, 49, 64, 65), (48, 47, 62, 63), (59, 58, 73, 74), (46, 45, 60, 61), (57, 56, 71, 72), (70, 69, 84, 85), (68, 67, 82, 83), (66, 65, 80, 81), (64, 63, 78, 79), (62, 61, 76, 77), (73, 72, 87, 88), (71, 70, 85, 86), (69, 68, 83, 84), (67, 66, 81, 82), (65, 64, 79, 80), (63, 62, 77, 78), (74, 73, 88, 89), (61, 60, 75, 76), (72, 71, 86, 87), (85, 84, 99, 100), (83, 82, 97, 98), (81, 80, 95, 96), (79, 78, 93, 94), (77, 76, 91, 92), (88, 87, 102, 103), (86, 85, 100, 101), (84, 83, 98, 99), (82, 81, 96, 97), (80, 79, 94, 95), (78, 77, 92, 93), (89, 88, 103, 104), (76, 75, 90, 91), (87, 86, 101, 102), (100, 99, 114, 115), (98, 97, 112, 113), (96, 95, 110, 111), (94, 93, 108, 109), (92, 91, 106, 107), (103, 102, 117, 118), (101, 100, 115, 116), (99, 98, 113, 114), (97, 96, 111, 112), (95, 94, 109, 110), (93, 92, 107, 108), (104, 103, 118, 119), (91, 90, 105, 106), (102, 101, 116, 117), (115, 114, 129, 130), (113, 112, 127, 128), (111, 110, 125, 126), (109, 108, 123, 124), (107, 106, 121, 122), (118, 117, 132, 133), (116, 115, 130, 131), (114, 113, 128, 129), (112, 111, 126, 127), (110, 109, 124, 125), (108, 107, 122, 123), (119, 118, 133, 134), (106, 105, 120, 121), (117, 116, 131, 132), (130, 129, 144, 145), (128, 127, 142, 143), (126, 125, 140, 141), (124, 123, 138, 139), (122, 121, 136, 137), (133, 132, 147, 148), (131, 130, 145, 146), (129, 128, 143, 144), (127, 126, 141, 142), (125, 124, 139, 140), (123, 122, 137, 138), (134, 133, 148, 149), (121, 120, 135, 136), (132, 131, 146, 147), (145, 144, 159, 160), (143, 142, 157, 158), (141, 140, 155, 156), (139, 138, 153, 154), (137, 136, 151, 152), (148, 147, 162, 163), (146, 145, 160, 161), (144, 143, 158, 159), (142, 141, 156, 157), (140, 139, 154, 155), (138, 137, 152, 153), (149, 148, 163, 164), (136, 135, 150, 151), (147, 146, 161, 162), (160, 159, 174, 175), (158, 157, 172, 173), (156, 155, 170, 171), (154, 153, 168, 169), (152, 151, 166, 167), (163, 162, 177, 178), (161, 160, 175, 176), (159, 158, 173, 174), (157, 156, 171, 172), (155, 154, 169, 170), (153, 152, 167, 168), (164, 163, 178, 179), (151, 150, 165, 166), (162, 161, 176, 177), (175, 174, 189, 190), (173, 172, 187, 188), (171, 170, 185, 186), (169, 168, 183, 184), (167, 166, 181, 182), (178, 177, 192, 193), (176, 175, 190, 191), (174, 173, 188, 189), (172, 171, 186, 187), (170, 169, 184, 185), (168, 167, 182, 183), (179, 178, 193, 194), (166, 165, 180, 181), (177, 176, 191, 192), (190, 189, 204, 205), (188, 187, 202, 203), (186, 185, 200, 201), (184, 183, 198, 199), (182, 181, 196, 197), (193, 192, 207, 208), (191, 190, 205, 206), (189, 188, 203, 204), (187, 186, 201, 202), (185, 184, 199, 200), (183, 182, 197, 198), (194, 193, 208, 209), (181, 180, 195, 196), (192, 191, 206, 207), (205, 204, 219, 220), (203, 202, 217, 218), (201, 200, 215, 216), (199, 198, 213, 214), (197, 196, 211, 212), (208, 207, 222, 223), (206, 205, 220, 221), (204, 203, 218, 219), (202, 201, 216, 217), (200, 199, 214, 215), (198, 197, 212, 213), (209, 208, 223, 224), (196, 195, 210, 211), (207, 206, 221, 222), (220, 219, 234, 235), (218, 217, 232, 233), (216, 215, 230, 231), (214, 213, 228, 229), (212, 211, 226, 227), (223, 222, 237, 238), (221, 220, 235, 236), (219, 218, 233, 234), (217, 216, 231, 232), (215, 214, 229, 230), (213, 212, 227, 228), (224, 223, 238, 239), (211, 210, 225, 226), (222, 221, 236, 237), (235, 234, 249, 250), (233, 232, 247, 248), (231, 230, 245, 246), (229, 228, 243, 244), (227, 226, 241, 242), (238, 237, 252, 253), (236, 235, 250, 251), (234, 233, 248, 249), (232, 231, 246, 247), (230, 229, 244, 245), (228, 227, 242, 243), (239, 238, 253, 254), (226, 225, 240, 241), (237, 236, 251, 252), (250, 249, 264, 265), (248, 247, 262, 263), (246, 245, 260, 261), (244, 243, 258, 259), (242, 241, 256, 257), (253, 252, 267, 268), (251, 250, 265, 266), (249, 248, 263, 264), (247, 246, 261, 262), (245, 244, 259, 260), (243, 242, 257, 258), (254, 253, 268, 269), (241, 240, 255, 256), (252, 251, 266, 267), (265, 264, 279, 280), (263, 262, 277, 278), (261, 260, 275, 276), (259, 258, 273, 274), (257, 256, 271, 272), (268, 267, 282, 283), (266, 265, 280, 281), (264, 263, 278, 279), (262, 261, 276, 277), (260, 259, 274, 275), (258, 257, 272, 273), (269, 268, 283, 284), (256, 255, 270, 271), (267, 266, 281, 282), (280, 279, 294, 295), (278, 277, 292, 293), (276, 275, 290, 291), (274, 273, 288, 289), (272, 271, 286, 287), (283, 282, 297, 298), (281, 280, 295, 296), (279, 278, 293, 294), (277, 276, 291, 292), (275, 274, 289, 290), (273, 272, 287, 288), (284, 283, 298, 299), (271, 270, 285, 286), (282, 281, 296, 297), (295, 294, 309, 310), (293, 292, 307, 308), (291, 290, 305, 306), (289, 288, 303, 304), (287, 286, 301, 302), (298, 297, 312, 313), (296, 295, 310, 311), (294, 293, 308, 309), (292, 291, 306, 307), (290, 289, 304, 305), (288, 287, 302, 303), (299, 298, 313, 314), (286, 285, 300, 301), (297, 296, 311, 312), (310, 309, 324, 325), (308, 307, 322, 323), (306, 305, 320, 321), (304, 303, 318, 319), (302, 301, 316, 317), (313, 312, 327, 328), (311, 310, 325, 326), (309, 308, 323, 324), (307, 306, 321, 322), (305, 304, 319, 320), (303, 302, 317, 318), (314, 313, 328, 329), (301, 300, 315, 316), (312, 311, 326, 327), (325, 324, 340, 341), (323, 322, 338, 339), (321, 320, 336, 337), (319, 318, 334, 335), (317, 316, 332, 333), (328, 327, 343, 344), (326, 325, 341, 342), (324, 323, 339, 340), (322, 321, 337, 338), (320, 319, 335, 336), (318, 317, 333, 334), (329, 328, 344, 345), (316, 315, 331, 332), (327, 326, 342, 343), (341, 340, 355, 356), (339, 338, 353, 354), (337, 336, 351, 352), (335, 334, 349, 350), (333, 332, 347, 348), (344, 343, 358, 359), (342, 341, 356, 357), (340, 339, 354, 355), (338, 337, 352, 353), (336, 335, 350, 351), (334, 333, 348, 349), (345, 344, 359, 360), (332, 331, 346, 347), (343, 342, 357, 358), (356, 355, 370, 371), (354, 353, 368, 369), (352, 351, 366, 367), (350, 349, 364, 365), (348, 347, 362, 363), (359, 358, 373, 374), (357, 356, 371, 372), (355, 354, 369, 370), (353, 352, 367, 368), (351, 350, 365, 366), (349, 348, 363, 364), (360, 359, 374, 375), (347, 346, 361, 362), (358, 357, 372, 373), (371, 370, 385, 386), (369, 368, 383, 384), (367, 366, 381, 382), (365, 364, 379, 380), (363, 362, 377, 378), (374, 373, 388, 389), (372, 371, 386, 387), (370, 369, 384, 385), (368, 367, 382, 383), (366, 365, 380, 381), (364, 363, 378, 379), (375, 374, 389, 390), (362, 361, 376, 377), (373, 372, 387, 388), (386, 385, 400, 401), (384, 383, 398, 399), (382, 381, 396, 397), (380, 379, 394, 395), (378, 377, 392, 393), (389, 388, 403, 404), (387, 386, 401, 402), (385, 384, 399, 400), (383, 382, 397, 398), (381, 380, 395, 396), (379, 378, 393, 394), (390, 389, 404, 405), (377, 376, 391, 392), (388, 387, 402, 403), (401, 400, 415, 416), (399, 398, 413, 414), (397, 396, 411, 412), (395, 394, 409, 410), (393, 392, 407, 408), (404, 403, 418, 419), (402, 401, 416, 417), (400, 399, 414, 415), (398, 397, 412, 413), (396, 395, 410, 411), (394, 393, 408, 409), (405, 404, 419, 420), (392, 391, 406, 407), (403, 402, 417, 418), (416, 415, 430, 431), (414, 413, 428, 429), (412, 411, 426, 427), (410, 409, 424, 425), (408, 407, 422, 423), (419, 418, 433, 434), (417, 416, 431, 432), (415, 414, 429, 430), (413, 412, 427, 428), (411, 410, 425, 426), (409, 408, 423, 424), (420, 419, 434, 435), (407, 406, 421, 422), (418, 417, 432, 433), (431, 430, 445, 446), (429, 428, 443, 444), (427, 426, 441, 442), (425, 424, 439, 440), (423, 422, 437, 438), (434, 433, 448, 449), (432, 431, 446, 447), (430, 429, 444, 445), (428, 427, 442, 443), (426, 425, 440, 441), (424, 423, 438, 439), (435, 434, 449, 450), (422, 421, 436, 437), (433, 432, 447, 448), (446, 445, 461, 462), (444, 443, 459, 460), (442, 441, 457, 458), (440, 439, 455, 456), (438, 437, 453, 454), (449, 448, 464, 465), (447, 446, 462, 463), (445, 444, 460, 461), (443, 442, 458, 459), (441, 440, 456, 457), (439, 438, 454, 455), (450, 449, 465, 466), (437, 436, 452, 453), (448, 447, 463, 464), (462, 461, 476, 477), (460, 459, 474, 475), (458, 457, 472, 473), (456, 455, 470, 471), (454, 453, 468, 469), (465, 464, 479, 480), (463, 462, 477, 478), (461, 460, 475, 476), (459, 458, 473, 474), (457, 456, 471, 472), (455, 454, 469, 470), (466, 465, 480, 481), (453, 452, 467, 468), (464, 463, 478, 479), (330, 14, 29), (0, 451, 15), (330, 29, 44), (15, 451, 30), (330, 44, 59), (30, 451, 45), (330, 59, 74), (45, 451, 60), (330, 74, 89), (60, 451, 75), (330, 89, 104), (75, 451, 90), (330, 104, 119), (90, 451, 105), (330, 119, 134), (105, 451, 120), (330, 134, 149), (120, 451, 135), (330, 149, 164), (135, 451, 150), (330, 164, 179), (150, 451, 165), (330, 179, 194), (165, 451, 180), (330, 194, 209), (180, 451, 195), (330, 209, 224), (195, 451, 210), (330, 224, 239), (210, 451, 225), (330, 239, 254), (225, 451, 240), (330, 254, 269), (240, 451, 255), (330, 269, 284), (255, 451, 270), (330, 284, 299), (270, 451, 285), (330, 299, 314), (285, 451, 300), (330, 314, 329), (300, 451, 315), (330, 329, 345), (315, 451, 331), (330, 345, 360), (331, 451, 346), (330, 360, 375), (346, 451, 361), (330, 375, 390), (361, 451, 376), (330, 390, 405), (376, 451, 391), (330, 405, 420), (391, 451, 406), (330, 420, 435), (406, 451, 421), (330, 435, 450), (421, 451, 436), (330, 450, 466), (436, 451, 452), (330, 466, 481), (452, 451, 467), (477, 476, 9, 10), (475, 474, 7, 8), (473, 472, 5, 6), (471, 470, 3, 4), (330, 481, 14), (469, 468, 1, 2), (480, 479, 12, 13), (467, 451, 0), (478, 477, 10, 11), (476, 475, 8, 9), (474, 473, 6, 7), (472, 471, 4, 5), (470, 469, 2, 3), (481, 480, 13, 14), (468, 467, 0, 1), (479, 478, 11, 12)])
me_sphere_001.materials.append(mat_cristal)
me_sphere_001.use_remesh_preserve_volume = False
me_sphere_001.use_remesh_preserve_attributes = False
me_sphere_001.use_mirror_vertex_groups = False
me_sphere_001.update()

# ---- objects
ob_circle_002 = bpy.data.objects.new('Circle.002', me_circle_009)
ob_circle_001 = bpy.data.objects.new('Circle.001', me_circle_008)
ob_circle = bpy.data.objects.new('Circle', me_circle_007)
ob_camera = bpy.data.objects.new('Camera', cam_camera_001)
ob_spot = bpy.data.objects.new('Spot', light_spot)
ob_sphere = bpy.data.objects.new('Sphere', me_sphere_001)

# ---- transforms, parenting, visibility, modifiers, constraints
ob_circle_002.location = (-1.392e-07, 2.924e-07, 0.0)
ob_circle_002.rotation_euler = (-1.571, 1.571, 0.0)
ob_circle_002.scale = (1.077, 1.077, 1.077)
ob_circle_002.lineart.crease_threshold = 0.0
_m = ob_circle_002.modifiers.new('Subsurf', 'SUBSURF')
_m.uv_smooth = 'PRESERVE_CORNERS'
_m.quality = 2
_m.levels = 3
_m.show_only_control_edges = False
ob_circle_001.location = (-1.392e-07, 2.924e-07, 0.0)
ob_circle_001.scale = (1.077, 1.077, 1.077)
ob_circle_001.lineart.crease_threshold = 0.0
_m = ob_circle_001.modifiers.new('Subsurf', 'SUBSURF')
_m.uv_smooth = 'PRESERVE_CORNERS'
_m.quality = 2
_m.levels = 3
_m.show_only_control_edges = False
ob_circle.location = (-1.392e-07, 2.924e-07, 0.0)
ob_circle.rotation_euler = (0.0, 1.571, 0.0)
ob_circle.scale = (1.077, 1.077, 1.077)
ob_circle.lineart.crease_threshold = 0.0
_m = ob_circle.modifiers.new('Subsurf', 'SUBSURF')
_m.uv_smooth = 'PRESERVE_CORNERS'
_m.quality = 2
_m.levels = 3
_m.show_only_control_edges = False
ob_camera.location = (-1.373, -4.275, 0.05447)
ob_camera.rotation_euler = (1.839, -0.0189, -0.02828)
ob_camera.lineart.crease_threshold = 0.0
ob_spot.location = (-2.986, -1.937, 3.181)
ob_spot.rotation_euler = (0.3178, -0.5049, 0.07833)
ob_spot.lineart.crease_threshold = 0.0
ob_sphere.location = (0.0, 0.0, 0.0)
ob_sphere.color = (1.0, 0.9578, 0.9708, 1.0)
ob_sphere.show_transparent = True
ob_sphere.lineart.crease_threshold = 0.0

# ---- collection membership
col_collection_1.objects.link(ob_circle_002)
col_collection_1.objects.link(ob_circle_001)
col_collection_1.objects.link(ob_circle)
col_collection_1.objects.link(ob_camera)
col_collection_1.objects.link(ob_spot)
col_collection_1.objects.link(ob_sphere)

# ---- scene / render settings (as saved in the file)
scene.camera = ob_camera
scene.frame_start = 1; scene.frame_end = 250; scene.frame_set(250)
scene.render.engine = 'BLENDER_EEVEE_NEXT'
scene.render.image_settings.compression = 90
scene.render.resolution_percentage = 50
scene.render.dither_intensity = 0.0
scene.cycles.use_denoising = False
scene.cycles.samples = 10
scene.cycles.sampling_pattern = 'TABULATED_SOBOL'
scene.cycles.light_sampling_threshold = 0.0
scene.cycles.use_adaptive_sampling = False
scene.cycles.use_light_tree = False
scene.cycles.blur_glossy = 0.0
scene.cycles.volume_bounces = 1
scene.cycles.pixel_filter_type = 'GAUSSIAN'
scene.cycles.sample_clamp_indirect = 0.0
scene.view_settings.view_transform = 'Standard'
bpy.context.view_layer.update()
